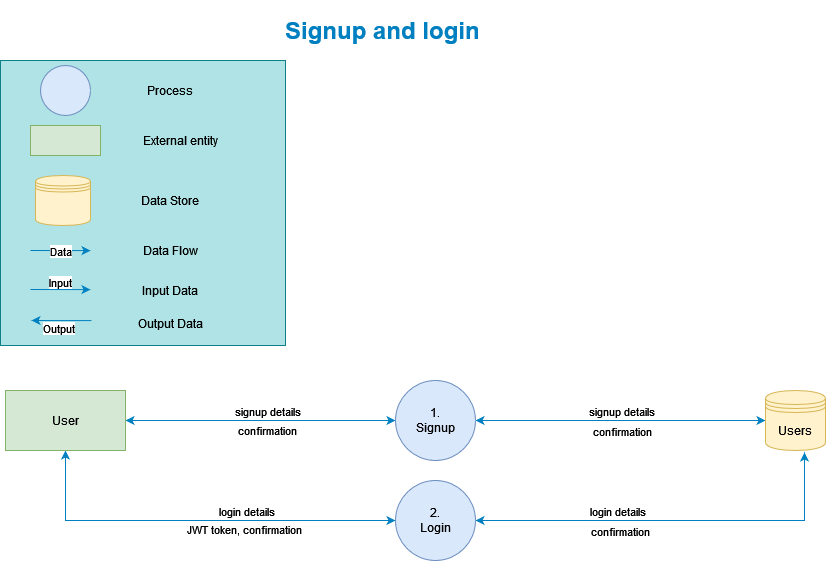

The diagram above was exported from draw.io. Its source (the exported page's mxGraphModel, read from the mxfile embedded in the PNG):
<mxGraphModel dx="2284" dy="703" grid="1" gridSize="10" guides="1" tooltips="1" connect="1" arrows="1" fold="1" page="1" pageScale="1" pageWidth="850" pageHeight="1100" math="0" shadow="0">
  <root>
    <mxCell id="0" />
    <mxCell id="1" parent="0" />
    <mxCell id="BGPjApoZVqwrREyT_C3Z-1" value="" style="edgeStyle=orthogonalEdgeStyle;rounded=0;orthogonalLoop=1;jettySize=auto;html=1;startArrow=classic;startFill=1;strokeColor=#0080c0;" parent="1" source="BGPjApoZVqwrREyT_C3Z-7" target="BGPjApoZVqwrREyT_C3Z-11" edge="1">
      <mxGeometry relative="1" as="geometry" />
    </mxCell>
    <mxCell id="BGPjApoZVqwrREyT_C3Z-2" value="signup details" style="edgeLabel;html=1;align=center;verticalAlign=middle;resizable=0;points=[];" parent="BGPjApoZVqwrREyT_C3Z-1" vertex="1" connectable="0">
      <mxGeometry x="0.0435" relative="1" as="geometry">
        <mxPoint y="-10" as="offset" />
      </mxGeometry>
    </mxCell>
    <mxCell id="BGPjApoZVqwrREyT_C3Z-3" value="confirmation" style="edgeLabel;html=1;align=center;verticalAlign=middle;resizable=0;points=[];" parent="BGPjApoZVqwrREyT_C3Z-1" vertex="1" connectable="0">
      <mxGeometry x="0.0452" y="-9" relative="1" as="geometry">
        <mxPoint as="offset" />
      </mxGeometry>
    </mxCell>
    <mxCell id="BGPjApoZVqwrREyT_C3Z-4" style="edgeStyle=orthogonalEdgeStyle;rounded=0;orthogonalLoop=1;jettySize=auto;html=1;entryX=0;entryY=0.5;entryDx=0;entryDy=0;startArrow=classic;startFill=1;strokeColor=#0080c0;" parent="1" source="BGPjApoZVqwrREyT_C3Z-7" target="BGPjApoZVqwrREyT_C3Z-16" edge="1">
      <mxGeometry relative="1" as="geometry">
        <Array as="points">
          <mxPoint x="-775" y="540" />
        </Array>
      </mxGeometry>
    </mxCell>
    <mxCell id="BGPjApoZVqwrREyT_C3Z-5" value="login details" style="edgeLabel;html=1;align=center;verticalAlign=middle;resizable=0;points=[];" parent="BGPjApoZVqwrREyT_C3Z-4" vertex="1" connectable="0">
      <mxGeometry x="0.27" y="1" relative="1" as="geometry">
        <mxPoint x="-4" y="-9" as="offset" />
      </mxGeometry>
    </mxCell>
    <mxCell id="BGPjApoZVqwrREyT_C3Z-6" value="JWT token, confirmation" style="edgeLabel;html=1;align=center;verticalAlign=middle;resizable=0;points=[];" parent="BGPjApoZVqwrREyT_C3Z-4" vertex="1" connectable="0">
      <mxGeometry x="0.24" y="-8" relative="1" as="geometry">
        <mxPoint as="offset" />
      </mxGeometry>
    </mxCell>
    <mxCell id="BGPjApoZVqwrREyT_C3Z-7" value="User" style="rounded=0;whiteSpace=wrap;html=1;fillColor=#d5e8d4;strokeColor=#82b366;" parent="1" vertex="1">
      <mxGeometry x="-835" y="410" width="120" height="60" as="geometry" />
    </mxCell>
    <mxCell id="BGPjApoZVqwrREyT_C3Z-8" style="edgeStyle=orthogonalEdgeStyle;rounded=0;orthogonalLoop=1;jettySize=auto;html=1;entryX=0;entryY=0.5;entryDx=0;entryDy=0;startArrow=classic;startFill=1;strokeColor=#0080c0;" parent="1" source="BGPjApoZVqwrREyT_C3Z-11" target="BGPjApoZVqwrREyT_C3Z-12" edge="1">
      <mxGeometry relative="1" as="geometry" />
    </mxCell>
    <mxCell id="BGPjApoZVqwrREyT_C3Z-9" value="signup details" style="edgeLabel;html=1;align=center;verticalAlign=middle;resizable=0;points=[];" parent="BGPjApoZVqwrREyT_C3Z-8" vertex="1" connectable="0">
      <mxGeometry y="-3" relative="1" as="geometry">
        <mxPoint y="-13" as="offset" />
      </mxGeometry>
    </mxCell>
    <mxCell id="BGPjApoZVqwrREyT_C3Z-10" value="confirmation" style="edgeLabel;html=1;align=center;verticalAlign=middle;resizable=0;points=[];" parent="BGPjApoZVqwrREyT_C3Z-8" vertex="1" connectable="0">
      <mxGeometry x="0.0059" y="-10" relative="1" as="geometry">
        <mxPoint as="offset" />
      </mxGeometry>
    </mxCell>
    <mxCell id="BGPjApoZVqwrREyT_C3Z-11" value="1. &lt;br&gt;Signup" style="ellipse;whiteSpace=wrap;html=1;rounded=0;fillColor=#dae8fc;strokeColor=#6c8ebf;" parent="1" vertex="1">
      <mxGeometry x="-445" y="400" width="80" height="80" as="geometry" />
    </mxCell>
    <mxCell id="BGPjApoZVqwrREyT_C3Z-12" value="Users" style="shape=datastore;whiteSpace=wrap;html=1;fillColor=#fff2cc;strokeColor=#d6b656;" parent="1" vertex="1">
      <mxGeometry x="-75" y="410" width="60" height="60" as="geometry" />
    </mxCell>
    <mxCell id="BGPjApoZVqwrREyT_C3Z-13" style="edgeStyle=orthogonalEdgeStyle;rounded=0;orthogonalLoop=1;jettySize=auto;html=1;entryX=0.65;entryY=1.033;entryDx=0;entryDy=0;entryPerimeter=0;startArrow=classic;startFill=1;strokeColor=#0080c0;" parent="1" source="BGPjApoZVqwrREyT_C3Z-16" target="BGPjApoZVqwrREyT_C3Z-12" edge="1">
      <mxGeometry relative="1" as="geometry" />
    </mxCell>
    <mxCell id="BGPjApoZVqwrREyT_C3Z-14" value="login details" style="edgeLabel;html=1;align=center;verticalAlign=middle;resizable=0;points=[];" parent="BGPjApoZVqwrREyT_C3Z-13" vertex="1" connectable="0">
      <mxGeometry x="-0.2891" y="4" relative="1" as="geometry">
        <mxPoint y="-6" as="offset" />
      </mxGeometry>
    </mxCell>
    <mxCell id="BGPjApoZVqwrREyT_C3Z-15" value="confirmation" style="edgeLabel;html=1;align=center;verticalAlign=middle;resizable=0;points=[];" parent="BGPjApoZVqwrREyT_C3Z-13" vertex="1" connectable="0">
      <mxGeometry x="-0.2963" y="-7" relative="1" as="geometry">
        <mxPoint x="4" y="3" as="offset" />
      </mxGeometry>
    </mxCell>
    <mxCell id="BGPjApoZVqwrREyT_C3Z-16" value="2. &lt;br&gt;Login" style="ellipse;whiteSpace=wrap;html=1;rounded=0;fillColor=#dae8fc;strokeColor=#6c8ebf;" parent="1" vertex="1">
      <mxGeometry x="-445" y="500" width="80" height="80" as="geometry" />
    </mxCell>
    <mxCell id="BGPjApoZVqwrREyT_C3Z-18" value="" style="whiteSpace=wrap;html=1;aspect=fixed;fillColor=#b0e3e6;strokeColor=#0e8088;" parent="1" vertex="1">
      <mxGeometry x="-840" y="80" width="285" height="285" as="geometry" />
    </mxCell>
    <mxCell id="BGPjApoZVqwrREyT_C3Z-19" value="" style="rounded=0;whiteSpace=wrap;html=1;fillColor=#d5e8d4;strokeColor=#82b366;" parent="1" vertex="1">
      <mxGeometry x="-810" y="145" width="70" height="30" as="geometry" />
    </mxCell>
    <mxCell id="BGPjApoZVqwrREyT_C3Z-20" value="" style="ellipse;whiteSpace=wrap;html=1;aspect=fixed;fillColor=#dae8fc;strokeColor=#6c8ebf;" parent="1" vertex="1">
      <mxGeometry x="-800" y="85" width="50" height="50" as="geometry" />
    </mxCell>
    <mxCell id="BGPjApoZVqwrREyT_C3Z-21" value="" style="endArrow=classic;html=1;rounded=0;entryX=0.435;entryY=0.957;entryDx=0;entryDy=0;entryPerimeter=0;strokeColor=#0080c0;" parent="1" edge="1">
      <mxGeometry width="50" height="50" relative="1" as="geometry">
        <mxPoint x="-810" y="270" as="sourcePoint" />
        <mxPoint x="-749.95" y="270.1099999999999" as="targetPoint" />
      </mxGeometry>
    </mxCell>
    <mxCell id="BGPjApoZVqwrREyT_C3Z-22" value="Data" style="edgeLabel;html=1;align=center;verticalAlign=middle;resizable=0;points=[];" parent="BGPjApoZVqwrREyT_C3Z-21" vertex="1" connectable="0">
      <mxGeometry x="-0.0008" relative="1" as="geometry">
        <mxPoint as="offset" />
      </mxGeometry>
    </mxCell>
    <mxCell id="BGPjApoZVqwrREyT_C3Z-23" value="" style="shape=datastore;whiteSpace=wrap;html=1;fillColor=#fff2cc;strokeColor=#d6b656;" parent="1" vertex="1">
      <mxGeometry x="-805" y="195" width="55" height="50" as="geometry" />
    </mxCell>
    <mxCell id="BGPjApoZVqwrREyT_C3Z-24" value="Data Flow" style="text;html=1;strokeColor=none;fillColor=none;align=center;verticalAlign=middle;whiteSpace=wrap;rounded=0;" parent="1" vertex="1">
      <mxGeometry x="-700" y="255" width="60" height="30" as="geometry" />
    </mxCell>
    <mxCell id="BGPjApoZVqwrREyT_C3Z-25" value="Data Store" style="text;html=1;strokeColor=none;fillColor=none;align=center;verticalAlign=middle;whiteSpace=wrap;rounded=0;" parent="1" vertex="1">
      <mxGeometry x="-700" y="205" width="60" height="30" as="geometry" />
    </mxCell>
    <mxCell id="BGPjApoZVqwrREyT_C3Z-26" value="External entity" style="text;html=1;strokeColor=none;fillColor=none;align=center;verticalAlign=middle;whiteSpace=wrap;rounded=0;" parent="1" vertex="1">
      <mxGeometry x="-700" y="145" width="80" height="30" as="geometry" />
    </mxCell>
    <mxCell id="BGPjApoZVqwrREyT_C3Z-27" value="Process" style="text;html=1;strokeColor=none;fillColor=none;align=center;verticalAlign=middle;whiteSpace=wrap;rounded=0;" parent="1" vertex="1">
      <mxGeometry x="-700" y="95" width="60" height="30" as="geometry" />
    </mxCell>
    <mxCell id="BGPjApoZVqwrREyT_C3Z-28" value="" style="endArrow=classic;html=1;rounded=0;entryX=0.435;entryY=0.957;entryDx=0;entryDy=0;entryPerimeter=0;strokeColor=#0080c0;" parent="1" edge="1">
      <mxGeometry width="50" height="50" relative="1" as="geometry">
        <mxPoint x="-810.05" y="309" as="sourcePoint" />
        <mxPoint x="-750" y="309.1099999999999" as="targetPoint" />
      </mxGeometry>
    </mxCell>
    <mxCell id="BGPjApoZVqwrREyT_C3Z-29" value="Input" style="edgeLabel;html=1;align=center;verticalAlign=middle;resizable=0;points=[];" parent="BGPjApoZVqwrREyT_C3Z-28" vertex="1" connectable="0">
      <mxGeometry x="0.0658" relative="1" as="geometry">
        <mxPoint x="-2" y="-8" as="offset" />
      </mxGeometry>
    </mxCell>
    <mxCell id="BGPjApoZVqwrREyT_C3Z-30" value="" style="endArrow=none;html=1;rounded=0;entryX=0.435;entryY=0.957;entryDx=0;entryDy=0;entryPerimeter=0;startArrow=classic;startFill=1;endFill=0;strokeColor=#0080c0;" parent="1" edge="1">
      <mxGeometry width="50" height="50" relative="1" as="geometry">
        <mxPoint x="-809" y="340" as="sourcePoint" />
        <mxPoint x="-748.95" y="340.1099999999999" as="targetPoint" />
      </mxGeometry>
    </mxCell>
    <mxCell id="BGPjApoZVqwrREyT_C3Z-31" value="Output" style="edgeLabel;html=1;align=center;verticalAlign=middle;resizable=0;points=[];" parent="BGPjApoZVqwrREyT_C3Z-30" vertex="1" connectable="0">
      <mxGeometry x="-0.0008" relative="1" as="geometry">
        <mxPoint x="-3" y="7" as="offset" />
      </mxGeometry>
    </mxCell>
    <mxCell id="BGPjApoZVqwrREyT_C3Z-32" value="Input Data" style="text;html=1;strokeColor=none;fillColor=none;align=center;verticalAlign=middle;whiteSpace=wrap;rounded=0;" parent="1" vertex="1">
      <mxGeometry x="-700" y="295" width="60" height="30" as="geometry" />
    </mxCell>
    <mxCell id="BGPjApoZVqwrREyT_C3Z-33" value="Output Data" style="text;html=1;strokeColor=none;fillColor=none;align=center;verticalAlign=middle;whiteSpace=wrap;rounded=0;" parent="1" vertex="1">
      <mxGeometry x="-710" y="328" width="80" height="30" as="geometry" />
    </mxCell>
    <mxCell id="BGPjApoZVqwrREyT_C3Z-34" value="&lt;h1&gt;Signup and login&lt;br&gt;&lt;/h1&gt;&lt;p&gt;&lt;br&gt;&lt;/p&gt;" style="text;html=1;strokeColor=none;fillColor=none;spacing=5;spacingTop=-20;whiteSpace=wrap;overflow=hidden;rounded=0;fontColor=#0080c0;" parent="1" vertex="1">
      <mxGeometry x="-560" y="30" width="270" height="40" as="geometry" />
    </mxCell>
  </root>
</mxGraphModel>